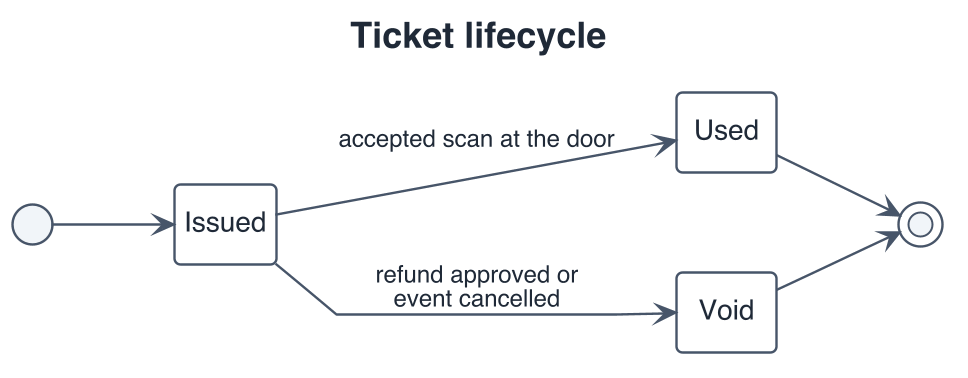

The diagram above was rendered by PlantUML. Its source (embedded in the PNG):
@startuml
skinparamlocked dpi 192
' ---- house style (slide) ----
skinparam shadowing false
skinparam defaultFontName Helvetica
skinparam maxMessageSize 180
skinparam wrapWidth 180
<style>
root {
  FontName Helvetica
  FontSize 14
  FontColor #1F2937
}
element { BackgroundColor #F1F5F9; LineColor #475569; LineThickness 1.2; RoundCorner 6 }
arrow   { LineColor #475569; LineThickness 1.2; FontSize 12; MaximumWidth 180 }
note    { BackgroundColor #FFF7E0; LineColor #B45309; FontSize 12; MaximumWidth 220 }
title   { FontSize 18; FontStyle bold }
caption { FontSize 12; FontColor #64748B }
legend  { FontSize 12; BackgroundColor white; LineColor #CBD5E1; MaximumWidth 320 }
.accent { BackgroundColor #1D4ED8; FontColor white; LineColor #1E3A8A }
.alert  { BackgroundColor #FEE2E2; FontColor #7F1D1D; LineColor #B91C1C }
.muted  { BackgroundColor #F8FAFC; FontColor #64748B; LineColor #CBD5E1 }
stateDiagram {
  state { BackgroundColor #F8FAFC }
}
</style>
hide stereotype
' ---- layout (Graphviz dot) ----
skinparam linetype polyline
skinparam nodesep 50
skinparam ranksep 60
left to right direction

' ---- body ----
title Ticket lifecycle
hide empty description

state Issued
state Used
state Void
[*] --> Issued
Issued --> Used : accepted scan at the door
Issued --> Void : refund approved or\nevent cancelled
Used --> [*]
Void --> [*]
@enduml